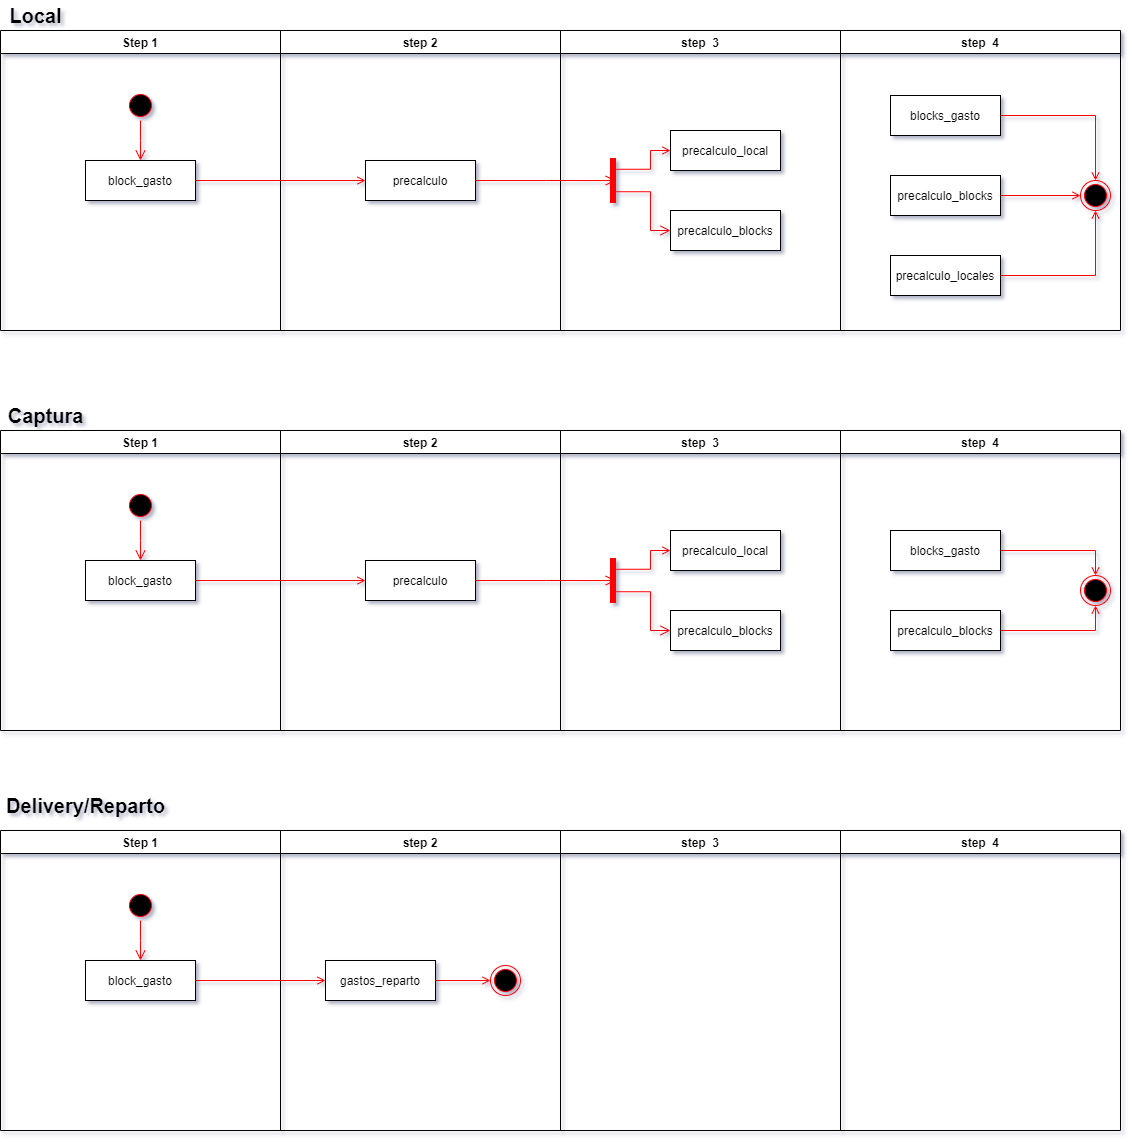

The diagram above was exported from draw.io. Its source (the exported page's mxGraphModel, read from the mxfile embedded in the PNG):
<mxGraphModel dx="2832" dy="1676" grid="1" gridSize="10" guides="1" tooltips="1" connect="1" arrows="1" fold="1" page="1" pageScale="1" pageWidth="5000" pageHeight="5000" math="0" shadow="0">
  <root>
    <mxCell id="0" />
    <mxCell id="1" parent="0" />
    <mxCell id="2" value="Step 1" style="swimlane;whiteSpace=wrap" vertex="1" parent="1">
      <mxGeometry x="40" y="480" width="280" height="300" as="geometry">
        <mxRectangle x="20" y="20" width="70" height="23" as="alternateBounds" />
      </mxGeometry>
    </mxCell>
    <mxCell id="3" value="" style="ellipse;shape=startState;fillColor=#000000;strokeColor=#ff0000;" vertex="1" parent="2">
      <mxGeometry x="125" y="60" width="30" height="30" as="geometry" />
    </mxCell>
    <mxCell id="4" value="" style="edgeStyle=elbowEdgeStyle;elbow=horizontal;verticalAlign=bottom;endArrow=open;endSize=8;strokeColor=#FF0000;endFill=1;rounded=0" edge="1" parent="2" source="3" target="5">
      <mxGeometry x="120" y="80" as="geometry">
        <mxPoint x="135" y="150" as="targetPoint" />
      </mxGeometry>
    </mxCell>
    <mxCell id="5" value="block_gasto" style="" vertex="1" parent="2">
      <mxGeometry x="85" y="130" width="110" height="40" as="geometry" />
    </mxCell>
    <mxCell id="6" value="step 2" style="swimlane;whiteSpace=wrap" vertex="1" parent="1">
      <mxGeometry x="320" y="480" width="280" height="300" as="geometry">
        <mxRectangle x="300" y="20" width="70" height="23" as="alternateBounds" />
      </mxGeometry>
    </mxCell>
    <mxCell id="7" value="precalculo" style="" vertex="1" parent="6">
      <mxGeometry x="85" y="130" width="110" height="40" as="geometry" />
    </mxCell>
    <mxCell id="8" value="step  3" style="swimlane;whiteSpace=wrap" vertex="1" parent="1">
      <mxGeometry x="600" y="480" width="280" height="300" as="geometry">
        <mxRectangle x="580" y="20" width="70" height="23" as="alternateBounds" />
      </mxGeometry>
    </mxCell>
    <mxCell id="9" value="precalculo_blocks" style="" vertex="1" parent="8">
      <mxGeometry x="110" y="180" width="110" height="40" as="geometry" />
    </mxCell>
    <mxCell id="10" value="precalculo_local" style="" vertex="1" parent="8">
      <mxGeometry x="110" y="100" width="110" height="40" as="geometry" />
    </mxCell>
    <mxCell id="11" value="" style="shape=line;strokeWidth=6;strokeColor=#ff0000;rotation=90" vertex="1" parent="8">
      <mxGeometry x="30" y="142.5" width="45" height="15" as="geometry" />
    </mxCell>
    <mxCell id="12" value="" style="edgeStyle=elbowEdgeStyle;elbow=horizontal;align=left;verticalAlign=bottom;endArrow=open;endSize=8;strokeColor=#FF0000;endFill=1;rounded=0;entryX=0;entryY=0.5;entryDx=0;entryDy=0;exitX=0.75;exitY=0.5;exitDx=0;exitDy=0;exitPerimeter=0;" edge="1" parent="8" source="11" target="9">
      <mxGeometry x="-1" relative="1" as="geometry">
        <mxPoint x="50" y="182.5" as="targetPoint" />
        <Array as="points">
          <mxPoint x="90" y="152.5" />
        </Array>
        <mxPoint x="-10" y="110.5" as="sourcePoint" />
      </mxGeometry>
    </mxCell>
    <mxCell id="13" value="" style="edgeStyle=elbowEdgeStyle;elbow=horizontal;strokeColor=#FF0000;endArrow=open;endFill=1;rounded=0;entryX=0;entryY=0.5;entryDx=0;entryDy=0;exitX=0.25;exitY=0.5;exitDx=0;exitDy=0;exitPerimeter=0;" edge="1" parent="8" source="11" target="10">
      <mxGeometry width="100" height="100" relative="1" as="geometry">
        <mxPoint x="-20" y="72.5" as="sourcePoint" />
        <mxPoint x="60" y="62.5" as="targetPoint" />
        <Array as="points">
          <mxPoint x="90" y="142.5" />
        </Array>
      </mxGeometry>
    </mxCell>
    <mxCell id="14" value="" style="endArrow=open;strokeColor=#FF0000;endFill=1;rounded=0;edgeStyle=orthogonalEdgeStyle;exitX=1;exitY=0.5;exitDx=0;exitDy=0;entryX=0;entryY=0.5;entryDx=0;entryDy=0;" edge="1" source="5" target="7" parent="1">
      <mxGeometry relative="1" as="geometry">
        <mxPoint x="210" y="830" as="sourcePoint" />
        <mxPoint x="340" y="615" as="targetPoint" />
      </mxGeometry>
    </mxCell>
    <mxCell id="15" value="step  4" style="swimlane;whiteSpace=wrap" vertex="1" parent="1">
      <mxGeometry x="880" y="480" width="280" height="300" as="geometry">
        <mxRectangle x="580" y="20" width="70" height="23" as="alternateBounds" />
      </mxGeometry>
    </mxCell>
    <mxCell id="16" value="blocks_gasto" style="" vertex="1" parent="15">
      <mxGeometry x="50" y="100" width="110" height="40" as="geometry" />
    </mxCell>
    <mxCell id="17" value="" style="ellipse;shape=endState;fillColor=#000000;strokeColor=#ff0000" vertex="1" parent="15">
      <mxGeometry x="240" y="145" width="30" height="30" as="geometry" />
    </mxCell>
    <mxCell id="18" value="" style="endArrow=open;strokeColor=#FF0000;endFill=1;rounded=0;edgeStyle=orthogonalEdgeStyle;" edge="1" parent="15" source="16" target="17">
      <mxGeometry relative="1" as="geometry" />
    </mxCell>
    <mxCell id="19" value="precalculo_blocks" style="" vertex="1" parent="15">
      <mxGeometry x="50" y="180" width="110" height="40" as="geometry" />
    </mxCell>
    <mxCell id="20" value="" style="endArrow=open;strokeColor=#FF0000;endFill=1;rounded=0;edgeStyle=orthogonalEdgeStyle;exitX=1;exitY=0.5;exitDx=0;exitDy=0;" edge="1" parent="15" source="19" target="17">
      <mxGeometry relative="1" as="geometry">
        <mxPoint x="150" y="130" as="sourcePoint" />
        <mxPoint x="155" y="520" as="targetPoint" />
      </mxGeometry>
    </mxCell>
    <mxCell id="21" value="" style="edgeStyle=elbowEdgeStyle;elbow=horizontal;verticalAlign=bottom;endArrow=open;endSize=8;strokeColor=#FF0000;endFill=1;rounded=0;exitX=1;exitY=0.5;exitDx=0;exitDy=0;entryX=0.501;entryY=0.322;entryDx=0;entryDy=0;entryPerimeter=0;" edge="1" source="7" target="11" parent="1">
      <mxGeometry x="450" y="570" as="geometry">
        <mxPoint x="640" y="620" as="targetPoint" />
        <mxPoint x="470" y="580" as="sourcePoint" />
      </mxGeometry>
    </mxCell>
    <mxCell id="22" value="Captura" style="text;html=1;align=center;verticalAlign=middle;resizable=0;points=[];autosize=1;strokeColor=none;fontSize=20;fontStyle=1" vertex="1" parent="1">
      <mxGeometry x="40" y="450" width="90" height="30" as="geometry" />
    </mxCell>
    <mxCell id="23" value="step  4" style="swimlane;whiteSpace=wrap" vertex="1" parent="1">
      <mxGeometry x="880" y="80" width="280" height="300" as="geometry">
        <mxRectangle x="580" y="20" width="70" height="23" as="alternateBounds" />
      </mxGeometry>
    </mxCell>
    <mxCell id="24" value="blocks_gasto" style="" vertex="1" parent="23">
      <mxGeometry x="50" y="65" width="110" height="40" as="geometry" />
    </mxCell>
    <mxCell id="25" value="" style="ellipse;shape=endState;fillColor=#000000;strokeColor=#ff0000" vertex="1" parent="23">
      <mxGeometry x="240" y="150" width="30" height="30" as="geometry" />
    </mxCell>
    <mxCell id="26" value="" style="endArrow=open;strokeColor=#FF0000;endFill=1;rounded=0;edgeStyle=orthogonalEdgeStyle;" edge="1" parent="23" source="24" target="25">
      <mxGeometry relative="1" as="geometry" />
    </mxCell>
    <mxCell id="27" value="precalculo_blocks" style="" vertex="1" parent="23">
      <mxGeometry x="50" y="145" width="110" height="40" as="geometry" />
    </mxCell>
    <mxCell id="28" value="precalculo_locales" style="" vertex="1" parent="23">
      <mxGeometry x="50" y="225" width="110" height="40" as="geometry" />
    </mxCell>
    <mxCell id="29" value="" style="endArrow=open;strokeColor=#FF0000;endFill=1;rounded=0;edgeStyle=orthogonalEdgeStyle;exitX=1;exitY=0.5;exitDx=0;exitDy=0;" edge="1" parent="23" source="27" target="25">
      <mxGeometry relative="1" as="geometry">
        <mxPoint x="150" y="120" as="sourcePoint" />
        <mxPoint x="155" y="510" as="targetPoint" />
      </mxGeometry>
    </mxCell>
    <mxCell id="30" value="" style="endArrow=open;strokeColor=#FF0000;endFill=1;rounded=0;edgeStyle=orthogonalEdgeStyle;exitX=1;exitY=0.5;exitDx=0;exitDy=0;" edge="1" parent="23" source="28" target="25">
      <mxGeometry relative="1" as="geometry">
        <mxPoint x="205" y="245" as="sourcePoint" />
        <mxPoint x="250" y="245" as="targetPoint" />
      </mxGeometry>
    </mxCell>
    <mxCell id="31" value="Local" style="text;html=1;align=center;verticalAlign=middle;resizable=0;points=[];autosize=1;strokeColor=none;fontSize=20;fontStyle=1" vertex="1" parent="1">
      <mxGeometry x="40" y="50" width="70" height="30" as="geometry" />
    </mxCell>
    <mxCell id="32" value="Step 1" style="swimlane;whiteSpace=wrap" vertex="1" parent="1">
      <mxGeometry x="40" y="80" width="280" height="300" as="geometry">
        <mxRectangle x="20" y="20" width="70" height="23" as="alternateBounds" />
      </mxGeometry>
    </mxCell>
    <mxCell id="33" value="" style="ellipse;shape=startState;fillColor=#000000;strokeColor=#ff0000;" vertex="1" parent="32">
      <mxGeometry x="125" y="60" width="30" height="30" as="geometry" />
    </mxCell>
    <mxCell id="34" value="" style="edgeStyle=elbowEdgeStyle;elbow=horizontal;verticalAlign=bottom;endArrow=open;endSize=8;strokeColor=#FF0000;endFill=1;rounded=0" edge="1" parent="32" source="33" target="35">
      <mxGeometry x="120" y="80" as="geometry">
        <mxPoint x="135" y="150" as="targetPoint" />
      </mxGeometry>
    </mxCell>
    <mxCell id="35" value="block_gasto" style="" vertex="1" parent="32">
      <mxGeometry x="85" y="130" width="110" height="40" as="geometry" />
    </mxCell>
    <mxCell id="36" value="step 2" style="swimlane;whiteSpace=wrap" vertex="1" parent="1">
      <mxGeometry x="320" y="80" width="280" height="300" as="geometry">
        <mxRectangle x="300" y="20" width="70" height="23" as="alternateBounds" />
      </mxGeometry>
    </mxCell>
    <mxCell id="37" value="precalculo" style="" vertex="1" parent="36">
      <mxGeometry x="85" y="130" width="110" height="40" as="geometry" />
    </mxCell>
    <mxCell id="38" value="step  3" style="swimlane;whiteSpace=wrap" vertex="1" parent="1">
      <mxGeometry x="600" y="80" width="280" height="300" as="geometry">
        <mxRectangle x="580" y="20" width="70" height="23" as="alternateBounds" />
      </mxGeometry>
    </mxCell>
    <mxCell id="39" value="precalculo_blocks" style="" vertex="1" parent="38">
      <mxGeometry x="110" y="180" width="110" height="40" as="geometry" />
    </mxCell>
    <mxCell id="40" value="precalculo_local" style="" vertex="1" parent="38">
      <mxGeometry x="110" y="100" width="110" height="40" as="geometry" />
    </mxCell>
    <mxCell id="41" value="" style="shape=line;strokeWidth=6;strokeColor=#ff0000;rotation=90" vertex="1" parent="38">
      <mxGeometry x="30" y="142.5" width="45" height="15" as="geometry" />
    </mxCell>
    <mxCell id="42" value="" style="edgeStyle=elbowEdgeStyle;elbow=horizontal;align=left;verticalAlign=bottom;endArrow=open;endSize=8;strokeColor=#FF0000;endFill=1;rounded=0;entryX=0;entryY=0.5;entryDx=0;entryDy=0;exitX=0.75;exitY=0.5;exitDx=0;exitDy=0;exitPerimeter=0;" edge="1" parent="38" source="41" target="39">
      <mxGeometry x="-1" relative="1" as="geometry">
        <mxPoint x="50" y="182.5" as="targetPoint" />
        <Array as="points">
          <mxPoint x="90" y="152.5" />
        </Array>
        <mxPoint x="-10" y="110.5" as="sourcePoint" />
      </mxGeometry>
    </mxCell>
    <mxCell id="43" value="" style="edgeStyle=elbowEdgeStyle;elbow=horizontal;strokeColor=#FF0000;endArrow=open;endFill=1;rounded=0;entryX=0;entryY=0.5;entryDx=0;entryDy=0;exitX=0.25;exitY=0.5;exitDx=0;exitDy=0;exitPerimeter=0;" edge="1" parent="38" source="41" target="40">
      <mxGeometry width="100" height="100" relative="1" as="geometry">
        <mxPoint x="-20" y="72.5" as="sourcePoint" />
        <mxPoint x="60" y="62.5" as="targetPoint" />
        <Array as="points">
          <mxPoint x="90" y="142.5" />
        </Array>
      </mxGeometry>
    </mxCell>
    <mxCell id="44" value="" style="endArrow=open;strokeColor=#FF0000;endFill=1;rounded=0;edgeStyle=orthogonalEdgeStyle;exitX=1;exitY=0.5;exitDx=0;exitDy=0;entryX=0;entryY=0.5;entryDx=0;entryDy=0;" edge="1" source="35" target="37" parent="1">
      <mxGeometry relative="1" as="geometry">
        <mxPoint x="210" y="430" as="sourcePoint" />
        <mxPoint x="340" y="215" as="targetPoint" />
      </mxGeometry>
    </mxCell>
    <mxCell id="45" value="" style="edgeStyle=elbowEdgeStyle;elbow=horizontal;verticalAlign=bottom;endArrow=open;endSize=8;strokeColor=#FF0000;endFill=1;rounded=0;exitX=1;exitY=0.5;exitDx=0;exitDy=0;entryX=0.501;entryY=0.322;entryDx=0;entryDy=0;entryPerimeter=0;" edge="1" source="37" target="41" parent="1">
      <mxGeometry x="450" y="170" as="geometry">
        <mxPoint x="640" y="220" as="targetPoint" />
        <mxPoint x="470" y="180" as="sourcePoint" />
      </mxGeometry>
    </mxCell>
    <mxCell id="46" value="step  4" style="swimlane;whiteSpace=wrap" vertex="1" parent="1">
      <mxGeometry x="880" y="880" width="280" height="300" as="geometry">
        <mxRectangle x="580" y="20" width="70" height="23" as="alternateBounds" />
      </mxGeometry>
    </mxCell>
    <mxCell id="47" value="Delivery/Reparto" style="text;html=1;align=center;verticalAlign=middle;resizable=0;points=[];autosize=1;strokeColor=none;fontSize=20;fontStyle=1" vertex="1" parent="1">
      <mxGeometry x="40" y="840" width="170" height="30" as="geometry" />
    </mxCell>
    <mxCell id="48" value="Step 1" style="swimlane;whiteSpace=wrap" vertex="1" parent="1">
      <mxGeometry x="40" y="880" width="280" height="300" as="geometry">
        <mxRectangle x="20" y="20" width="70" height="23" as="alternateBounds" />
      </mxGeometry>
    </mxCell>
    <mxCell id="49" value="" style="ellipse;shape=startState;fillColor=#000000;strokeColor=#ff0000;" vertex="1" parent="48">
      <mxGeometry x="125" y="60" width="30" height="30" as="geometry" />
    </mxCell>
    <mxCell id="50" value="" style="edgeStyle=elbowEdgeStyle;elbow=horizontal;verticalAlign=bottom;endArrow=open;endSize=8;strokeColor=#FF0000;endFill=1;rounded=0" edge="1" parent="48" source="49" target="51">
      <mxGeometry x="120" y="80" as="geometry">
        <mxPoint x="135" y="150" as="targetPoint" />
      </mxGeometry>
    </mxCell>
    <mxCell id="51" value="block_gasto" style="" vertex="1" parent="48">
      <mxGeometry x="85" y="130" width="110" height="40" as="geometry" />
    </mxCell>
    <mxCell id="52" value="step 2" style="swimlane;whiteSpace=wrap" vertex="1" parent="1">
      <mxGeometry x="320" y="880" width="280" height="300" as="geometry">
        <mxRectangle x="300" y="20" width="70" height="23" as="alternateBounds" />
      </mxGeometry>
    </mxCell>
    <mxCell id="53" value="" style="ellipse;shape=endState;fillColor=#000000;strokeColor=#ff0000" vertex="1" parent="52">
      <mxGeometry x="210" y="135" width="30" height="30" as="geometry" />
    </mxCell>
    <mxCell id="54" value="gastos_reparto" style="" vertex="1" parent="52">
      <mxGeometry x="45" y="130" width="110" height="40" as="geometry" />
    </mxCell>
    <mxCell id="55" value="" style="endArrow=open;strokeColor=#FF0000;endFill=1;rounded=0;edgeStyle=orthogonalEdgeStyle;exitX=1;exitY=0.5;exitDx=0;exitDy=0;" edge="1" parent="52" source="54" target="53">
      <mxGeometry relative="1" as="geometry">
        <mxPoint x="145" y="105" as="sourcePoint" />
        <mxPoint x="150" y="495" as="targetPoint" />
      </mxGeometry>
    </mxCell>
    <mxCell id="56" value="step  3" style="swimlane;whiteSpace=wrap" vertex="1" parent="1">
      <mxGeometry x="600" y="880" width="280" height="300" as="geometry">
        <mxRectangle x="580" y="20" width="70" height="23" as="alternateBounds" />
      </mxGeometry>
    </mxCell>
    <mxCell id="57" value="" style="endArrow=open;strokeColor=#FF0000;endFill=1;rounded=0;edgeStyle=orthogonalEdgeStyle;exitX=1;exitY=0.5;exitDx=0;exitDy=0;entryX=0;entryY=0.5;entryDx=0;entryDy=0;" edge="1" source="51" target="54" parent="1">
      <mxGeometry relative="1" as="geometry">
        <mxPoint x="210" y="1230" as="sourcePoint" />
        <mxPoint x="410" y="1030" as="targetPoint" />
      </mxGeometry>
    </mxCell>
  </root>
</mxGraphModel>